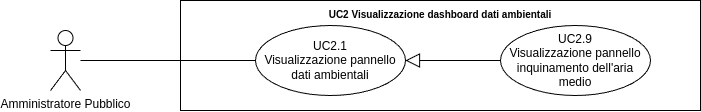

The diagram above was exported from draw.io. Its source (the exported page's mxGraphModel, read from the mxfile embedded in the PNG):
<mxGraphModel dx="21434" dy="754" grid="1" gridSize="10" guides="1" tooltips="1" connect="1" arrows="1" fold="1" page="1" pageScale="1" pageWidth="20000" pageHeight="20000" math="0" shadow="0">
  <root>
    <mxCell id="0" />
    <mxCell id="1" parent="0" />
    <mxCell id="2" value="Amministratore Pubblico" style="shape=umlActor;verticalLabelPosition=bottom;verticalAlign=top;html=1;outlineConnect=0;" vertex="1" parent="1">
      <mxGeometry x="-18130" y="1395" width="30" height="60" as="geometry" />
    </mxCell>
    <mxCell id="3" value="&lt;b style=&quot;border-color: var(--border-color); font-size: 10px;&quot;&gt;UC2 Visualizzazione dashboard dati ambientali&lt;/b&gt;" style="shape=rect;html=1;verticalAlign=top;fontStyle=1;whiteSpace=wrap;align=center;" vertex="1" parent="1">
      <mxGeometry x="-18000" y="1365" width="520" height="110" as="geometry" />
    </mxCell>
    <mxCell id="4" value="" style="edgeStyle=none;html=1;endArrow=none;verticalAlign=bottom;rounded=0;" edge="1" source="2" target="6" parent="1">
      <mxGeometry width="160" relative="1" as="geometry">
        <mxPoint x="-18050" y="1470" as="sourcePoint" />
        <mxPoint x="-17925" y="1425" as="targetPoint" />
      </mxGeometry>
    </mxCell>
    <mxCell id="5" value="UC2.9&lt;br&gt;Visualizzazione pannello inquinamento dell'aria medio" style="ellipse;whiteSpace=wrap;html=1;" vertex="1" parent="1">
      <mxGeometry x="-17680" y="1390" width="150" height="70" as="geometry" />
    </mxCell>
    <mxCell id="6" value="UC2.1&lt;br&gt;Visualizzazione pannello dati ambientali" style="ellipse;whiteSpace=wrap;html=1;" vertex="1" parent="1">
      <mxGeometry x="-17925" y="1390" width="150" height="70" as="geometry" />
    </mxCell>
    <mxCell id="7" value="" style="edgeStyle=none;html=1;endArrow=block;endFill=0;endSize=12;verticalAlign=bottom;rounded=0;" edge="1" source="5" target="6" parent="1">
      <mxGeometry width="160" relative="1" as="geometry">
        <mxPoint x="-17970" y="1245" as="sourcePoint" />
        <mxPoint x="-17810" y="1245" as="targetPoint" />
      </mxGeometry>
    </mxCell>
  </root>
</mxGraphModel>